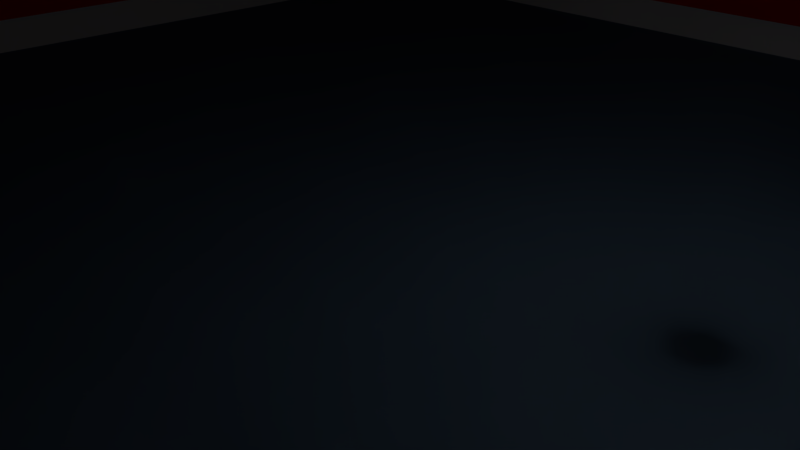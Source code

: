 # Source: 25mRoom_2_doors.blend  (saved by Blender 2.78.0; exported with 4.5.12 LTS)
import bpy
from mathutils import Matrix  # noqa: F401  (used for matrix-valued properties, if any)

bpy.ops.wm.read_factory_settings(use_empty=True)
scene = bpy.context.scene
scene.name = 'Scene'

# ---- collections
col_collection_1 = bpy.data.collections.new('Collection 1'); scene.collection.children.link(col_collection_1)

# ---- materials (node trees are filled in below, after node groups)
mat_material_001 = bpy.data.materials.new('Material.001')
mat_material_001.alpha_threshold = 0.0
mat_material_001.roughness = 0.5
mat_material_001.line_color = (0.0, 0.0, 0.0, 1.0)
mat_material_003 = bpy.data.materials.new('Material.003')
mat_material_003.alpha_threshold = 0.0
mat_material_003.roughness = 0.5
mat_material_003.line_color = (0.0, 0.0, 0.0, 1.0)
mat_material = bpy.data.materials.new('Material')
mat_material.alpha_threshold = 0.0
mat_material.roughness = 0.5
mat_material.line_color = (0.0, 0.0, 0.0, 1.0)
mat_material_004 = bpy.data.materials.new('Material.004')
mat_material_004.alpha_threshold = 0.0
mat_material_004.roughness = 0.5

# ---- material node trees
mat_material_001.use_nodes = True; mat_material_001.node_tree.nodes.clear()
_N = mat_material_001.node_tree.nodes; _L = mat_material_001.node_tree.links
n0 = _N.new('ShaderNodeOutputMaterial'); n0.name = 'Material Output'; n0.location = (300, 300)
n1 = _N.new('ShaderNodeBsdfDiffuse'); n1.name = 'Diffuse BSDF'; n1.location = (10, 300)
n1.inputs[0].default_value = (0.42, 0.42, 0.42, 1.0)
_L.new(n1.outputs[0], n0.inputs[0])
n0.is_active_output = True
mat_material_003.use_nodes = True; mat_material_003.node_tree.nodes.clear()
_N = mat_material_003.node_tree.nodes; _L = mat_material_003.node_tree.links
n0 = _N.new('ShaderNodeOutputMaterial'); n0.name = 'Material Output'; n0.location = (300, 300)
n1 = _N.new('ShaderNodeBsdfDiffuse'); n1.name = 'Diffuse BSDF'; n1.location = (10, 300)
n1.inputs[0].default_value = (0.1019, 0.1602, 0.233, 1.0)
_L.new(n1.outputs[0], n0.inputs[0])
n0.is_active_output = True
mat_material.use_nodes = True; mat_material.node_tree.nodes.clear()
_N = mat_material.node_tree.nodes; _L = mat_material.node_tree.links
n0 = _N.new('ShaderNodeOutputMaterial'); n0.name = 'Material Output'; n0.location = (300, 300)
n1 = _N.new('ShaderNodeBsdfDiffuse'); n1.name = 'Diffuse BSDF'; n1.location = (10, 300)
n1.inputs[0].default_value = (0.8, 0.006038, 0.0, 1.0)
_L.new(n1.outputs[0], n0.inputs[0])
n0.is_active_output = True
mat_material_004.use_nodes = True; mat_material_004.node_tree.nodes.clear()
_N = mat_material_004.node_tree.nodes; _L = mat_material_004.node_tree.links
n0 = _N.new('ShaderNodeOutputMaterial'); n0.name = 'Material Output'; n0.location = (300, 300)
n1 = _N.new('ShaderNodeBsdfDiffuse'); n1.name = 'Diffuse BSDF'; n1.location = (10, 300)
_L.new(n1.outputs[0], n0.inputs[0])
n0.is_active_output = True

# ---- world
world_world = bpy.data.worlds.new('World'); scene.world = world_world
world_world.color = (0.05088, 0.05088, 0.05088)
world_world.use_sun_shadow = False
world_world.sun_shadow_jitter_overblur = 0.0
world_world.cycles.sampling_method = 'MANUAL'

# ---- cameras
cam_camera = bpy.data.cameras.new('Camera')
cam_camera.clip_end = 100.0
cam_camera.lens = 35.0
cam_camera.sensor_width = 32.0
cam_camera.sensor_height = 18.0
cam_camera.ortho_scale = 7.314
cam_camera.dof.focus_distance = 0.0

# ---- lights
light_lamp = bpy.data.lights.new('Lamp', 'POINT')
light_lamp.transmission_factor = 0.0
light_lamp.cutoff_distance = 30.0
light_lamp.energy = 100.0
light_lamp.shadow_buffer_clip_start = 1.001
light_lamp.shadow_soft_size = 0.1
light_lamp.shadow_maximum_resolution = 0.006
light_lamp.use_absolute_resolution = True

# ---- meshes
me_cube_001 = bpy.data.meshes.new('Cube.001')
me_cube_001.from_pydata([(1.0, 1.0, -1.0), (1.0, -1.0, -1.0), (-1.0, -1.0, -1.0), (-1.0, 1.0, -1.0), (1.0, 1.0, 1.0), (1.0, -1.0, 1.0), (-1.0, -1.0, 1.0), (-1.0, 1.0, 1.0)], [], [(0, 1, 2, 3), (4, 7, 6, 5), (0, 4, 5, 1), (1, 5, 6, 2), (2, 6, 7, 3), (4, 0, 3, 7)])
me_cube_001.polygons.foreach_set('use_smooth', [True] * 6)
me_cube_001.materials.append(mat_material_001)
me_cube_001.use_remesh_preserve_volume = False
me_cube_001.use_remesh_preserve_attributes = False
me_cube_001.use_mirror_vertex_groups = False
me_cube_001.update()
me_cube_003 = bpy.data.meshes.new('Cube.003')
me_cube_003.from_pydata([(1.0, 1.0, -1.0), (1.0, -1.0, -1.0), (-1.0, -1.0, -1.0), (-1.0, 1.0, -1.0), (1.0, 1.0, 1.0), (1.0, -1.0, 1.0), (-1.0, -1.0, 1.0), (-1.0, 1.0, 1.0)], [], [(0, 1, 2, 3), (4, 7, 6, 5), (0, 4, 5, 1), (1, 5, 6, 2), (2, 6, 7, 3), (4, 0, 3, 7)])
me_cube_003.polygons.foreach_set('use_smooth', [True] * 6)
me_cube_003.materials.append(mat_material_003)
me_cube_003.use_remesh_preserve_volume = False
me_cube_003.use_remesh_preserve_attributes = False
me_cube_003.use_mirror_vertex_groups = False
me_cube_003.update()
me_cube_002 = bpy.data.meshes.new('Cube.002')
me_cube_002.from_pydata([(-1.0, -1.0, -1.0), (-1.0, -1.0, 0.938), (-1.0, 1.0, -1.0), (-1.0, 1.0, 0.938), (1.0, -1.0, -1.0), (1.0, -1.0, 0.938), (1.0, 1.0, -1.0), (1.0, 1.0, 0.938)], [], [(0, 1, 3, 2), (2, 3, 7, 6), (6, 7, 5, 4), (4, 5, 1, 0), (2, 6, 4, 0), (7, 3, 1, 5)])
me_cube_002.use_remesh_preserve_volume = False
me_cube_002.use_remesh_preserve_attributes = False
me_cube_002.use_mirror_vertex_groups = False
me_cube_002.update()
me_cube = bpy.data.meshes.new('Cube')
me_cube.from_pydata([(1.023, 1.0, -0.05021), (1.023, -1.0, -0.05021), (-1.0, -1.0, -0.05021), (-1.0, 1.0, -0.05021), (1.023, 1.0, 1.95), (1.023, -1.0, 1.95), (-1.0, -1.0, 1.95), (-1.0, 1.0, 1.95), (-0.9804, 0.9804, -0.05021), (-0.9804, 0.9804, 1.95), (-0.9804, -0.9804, -0.05021), (-0.9804, -0.9804, 1.95), (0.9804, 0.9804, -0.05021), (0.9804, 0.9804, 1.95), (0.9804, -0.9804, -0.05021), (0.9804, -0.9804, 1.95), (0.8422, 0.8422, 2.95), (0.8422, -0.8422, 2.95), (-0.8422, 0.8422, 2.95), (-0.8422, -0.8422, 2.95), (-0.8257, -0.8257, 2.95), (-0.8257, 0.8257, 2.95), (0.8257, -0.8257, 2.95), (0.8257, 0.8257, 2.95), (0.9038, 0.9038, -1.05), (0.9038, -0.9038, -1.05), (-0.9038, 0.9038, -1.05), (-0.9038, -0.9038, -1.05), (-0.8861, -0.8861, -1.05), (-0.8861, 0.8861, -1.05), (0.8861, -0.8861, -1.05), (0.8861, 0.8861, -1.05), (1.023, 1.0, 0.3655), (1.023, 1.0, 1.534), (1.023, -1.0, 0.3655), (1.023, -1.0, 1.534), (-1.0, -1.0, 0.3655), (-1.0, -1.0, 1.534), (-1.0, 1.0, 0.3655), (-1.0, 1.0, 1.534), (-0.9804, -0.9804, 0.4016), (-0.9804, -0.9804, 1.498), (0.9804, -0.9804, 0.4016), (0.9804, -0.9804, 1.498), (0.9804, 0.9804, 0.4016), (0.9804, 0.9804, 1.498), (-0.9804, 0.9804, 0.4016), (-0.9804, 0.9804, 1.498), (1.023, 0.1595, 1.814), (0.9804, 0.1595, 1.814), (1.023, -0.1595, 0.3559), (0.9804, -0.1595, 0.3926), (1.023, -0.1595, 0.03513), (0.9804, -0.1595, 0.03513), (1.023, -0.1595, 1.814), (1.023, -0.1595, 1.544), (0.9804, -0.1595, 1.507), (0.9804, -0.1595, 1.814), (1.023, 0.1595, 0.03513), (0.9804, 0.1595, 0.03513), (1.023, 0.1595, 0.3559), (0.9804, 0.1595, 0.3926), (1.023, 0.1595, 1.544), (0.9804, 0.1595, 1.507)], [], [(3, 0, 24, 26), (5, 4, 16, 17), (33, 4, 5, 35, 55, 54, 48, 62), (35, 5, 6, 37), (37, 6, 7, 39), (32, 0, 3, 38), (6, 5, 17, 19), (8, 10, 28, 29), (47, 9, 11, 41), (46, 8, 12, 44), (41, 11, 15, 43), (16, 18, 19, 20, 21, 23), (23, 22, 20, 19, 17, 16), (9, 13, 23, 21), (15, 11, 20, 22), (11, 9, 21, 20), (7, 6, 19, 18), (4, 7, 18, 16), (13, 15, 22, 23), (24, 31, 29, 28, 27, 26), (27, 28, 30, 31, 24, 25), (31, 30, 14, 12), (12, 8, 29, 31), (2, 3, 26, 27), (10, 14, 30, 28), (1, 2, 27, 25), (4, 33, 39, 7), (33, 32, 38, 39), (2, 36, 38, 3), (36, 37, 39, 38), (1, 34, 36, 2), (34, 35, 37, 36), (10, 40, 42, 14), (40, 41, 43, 42), (9, 47, 45, 13), (47, 46, 44, 45), (8, 46, 40, 10), (46, 47, 41, 40), (43, 56, 51, 42), (13, 45, 63, 49, 57, 56, 43, 15), (42, 51, 53, 59, 61, 44, 12, 14), (25, 24, 0, 1), (32, 60, 58, 52, 50, 34, 1, 0), (33, 62, 60, 32), (59, 58, 60, 62, 48, 49, 63, 61), (50, 55, 35, 34), (54, 57, 49, 48), (52, 53, 51, 56, 57, 54, 55, 50), (61, 63, 45, 44), (53, 52, 58, 59)])
me_cube.polygons.foreach_set('use_smooth', [True] * 50)
me_cube.polygons.foreach_set('material_index', [1, 1, 1, 1, 1, 1, 1, 1, 1, 1, 1, 1, 1, 1, 1, 1, 1, 1, 1, 1, 1, 1, 1, 1, 1, 1, 1, 0, 1, 0, 1, 0, 1, 0, 1, 0, 1, 0, 0, 1, 1, 1, 1, 0, 0, 0, 0, 0, 0, 0])
_uv = me_cube.uv_layers.new(name='UVMap')
_uv.uv.foreach_set('vector', [0.0, 0.0, 0.0, 0.0, 0.0, 0.0, 0.0, 0.0, 0.0, 0.0, 0.0, 0.0, 0.0, 0.0, 0.0, 0.0, 0.0, 0.0, 0.0, 0.0, 0.0, 0.0, 0.0, 0.0, 0.0, 0.0, 0.0, 0.0, 0.0, 0.0, 0.0, 0.0, 0.0, 0.0, 0.0, 0.0, 0.0, 0.0, 0.0, 0.0, 0.0, 0.0, 0.0, 0.0, 0.0, 0.0, 0.0, 0.0, 0.0, 0.0, 0.0, 0.0, 0.0, 0.0, 0.0, 0.0, 0.0, 0.0, 0.0, 0.0, 0.0, 0.0, 0.0, 0.0, 0.0, 0.0, 0.0, 0.0, 0.0, 0.0, 0.0, 0.0, 0.0, 0.0, 0.0, 0.0, 0.0, 0.0, 0.0, 0.0, 0.0, 0.0, 0.0, 0.0, 0.0, 0.0, 0.0, 0.0, 0.0, 0.0, 0.0, 0.0, 0.0, 0.0, 0.0, 0.0, 0.0, 0.0, 0.0, 0.0, 0.0, 0.0, 0.0, 0.0, 0.0, 0.0, 0.0, 0.0, 0.0, 0.0, 0.0, 0.0, 0.0, 0.0, 0.0, 0.0, 0.0, 0.0, 0.0, 0.0, 0.0, 0.0, 0.0, 0.0, 0.0, 0.0, 0.0, 0.0, 0.0, 0.0, 0.0, 0.0, 0.0, 0.0, 0.0, 0.0, 0.0, 0.0, 0.0, 0.0, 0.0, 0.0, 0.0, 0.0, 0.0, 0.0, 0.0, 0.0, 0.0, 0.0, 0.0, 0.0, 0.0, 0.0, 0.0, 0.0, 0.0, 0.0, 0.0, 0.0, 0.0, 0.0, 0.0, 0.0, 0.0, 0.0, 0.0, 0.0, 0.0, 0.0, 0.0, 0.0, 0.0, 0.0, 0.0, 0.0, 0.0, 0.0, 0.0, 0.0, 0.0, 0.0, 0.0, 0.0, 0.0, 0.0, 0.0, 0.0, 0.0, 0.0, 0.0, 0.0, 0.0, 0.0, 0.0, 0.0, 0.0, 0.0, 0.0, 0.0, 0.0, 0.0, 0.0, 0.0, 0.0, 0.0, 0.0, 0.0, 0.0, 0.0, 0.0, 0.0, 0.0, 0.0, 0.0, 0.0, 0.0, 0.0, 0.0, 0.0, 0.0, 0.0, 0.0, 0.0, 0.0, 0.0, 0.0, 0.0, 0.0, 0.0, 0.0, 0.0, 0.0, 0.0, 0.0, 0.0, 0.0, 0.0, 0.0, 0.0, 0.0, 0.0, 0.0, 0.0, 0.0, 0.0, 0.0, 0.0, 0.0, 0.0, 0.0, 0.0, 0.0, 0.0, 0.0, 0.0, 0.0, 0.0, 0.0, 0.0, 0.0, 0.0, 0.0, 0.0, 0.0, 0.0, 0.0, 0.0, 0.0, 0.0, 0.0, 0.0, 0.0, 0.0, 0.0, 0.0, 0.0, 0.0, 0.0, 0.0, 0.0, 0.0, 0.0, 0.0, 0.0, 0.0, 0.0, 0.0, 0.0, 0.0, 0.0, 0.0, 0.0, 0.0, 0.0, 0.0, 0.0, 0.0, 0.0, 0.0, 0.0, 0.0, 0.0, 0.0, 0.0, 0.0, 0.0, 0.0, 0.0, 0.0, 0.0, 0.0, 0.0, 0.0, 0.0, 0.0, 0.0, 0.0, 0.0, 0.0, 0.0, 0.0, 0.0, 0.0, 0.0, 0.0, 0.0, 0.0, 0.0, 0.0, 0.0, 0.0, 0.0, 0.0, 0.0, 0.0, 0.0, 0.0, 0.0, 0.0, 0.0, 0.0, 0.0, 0.0, 0.0, 0.0, 0.0, 0.0, 0.0, 0.0, 0.0, 0.0, 0.0, 0.0, 0.0, 0.0, 0.0, 0.0, 0.0, 0.0, 0.0, 0.0, 0.0, 0.0, 0.0, 0.0, 0.0, 0.0, 0.0, 0.0, 0.0, 0.0, 0.0, 0.0, 0.0, 0.0, 0.0, 0.0, 0.0, 0.0, 0.0, 0.0, 0.0, 0.0, 0.0, 0.0, 0.0, 0.0, 0.0, 0.0, 0.0, 0.0, 0.0, 0.0, 0.0, 0.0, 0.0, 0.0, 0.0, 0.0, 0.0, 0.0, 0.0, 0.0, 0.0, 0.0, 0.0, 0.0, 0.0, 0.0, 0.0, 0.0, 0.0, 0.0, 0.0, 0.0, 0.0, 0.0, 0.0, 0.0, 0.0, 0.0, 0.0, 0.0, 0.0, 0.0, 0.0, 0.0, 0.0, 0.0, 0.0, 0.0, 0.0, 0.0, 0.0, 0.0, 0.0, 0.0, 0.0, 0.0, 0.0, 0.0, 0.0, 0.0, 0.0, 0.0, 0.0, 0.0, 0.0, 0.0, 0.0, 0.0, 0.0, 0.0, 0.0, 0.0, 0.0, 0.0, 0.0, 0.0, 0.0, 0.0, 0.0, 0.0])
me_cube.materials.append(mat_material)
me_cube.materials.append(mat_material_004)
me_cube.use_remesh_preserve_volume = False
me_cube.use_remesh_preserve_attributes = False
me_cube.use_mirror_vertex_groups = False
me_cube.update()
me_cube.normals_split_custom_set([tuple(v) for v in zip(*[iter([-0.7056, 0.7056, -0.06561, 0.7075, 0.703, -0.07318, 0.5428, 0.5516, -0.6333, -0.5506, 0.5506, -0.6274, 0.7047, -0.7006, 0.1116, 0.7047, 0.7006, 0.1116, 0.5242, 0.5331, 0.6641, 0.5242, -0.5331, 0.6641, 0.7071, 0.7071, 2.154e-07, 0.7047, 0.7006, 0.1116, 0.7047, -0.7006, 0.1116, 0.7071, -0.7071, 8.714e-08, 0.7071, 0.7071, 1.135e-07, 0.5774, 0.5774, -0.5774, 0.5773, -0.5774, -0.5774, 0.7071, -0.7071, 9.241e-08, 0.7071, -0.7071, 8.714e-08, 0.7047, -0.7006, 0.1116, -0.7032, -0.7032, 0.1045, -0.7071, -0.7071, -2.834e-08, -0.7071, -0.7071, -2.834e-08, -0.7032, -0.7032, 0.1045, -0.7032, 0.7032, 0.1045, -0.7071, 0.7071, 1.36e-07, 0.7071, 0.7071, -4.8e-09, 0.7075, 0.703, -0.07318, -0.7056, 0.7056, -0.06561, -0.7071, 0.7071, -1.673e-07, -0.7032, -0.7032, 0.1045, 0.7047, -0.7006, 0.1116, 0.5242, -0.5331, 0.6641, -0.5322, -0.5322, 0.6585, 0.7056, -0.7056, 0.06437, 0.7056, 0.7056, 0.06437, 0.3324, 0.3324, -0.8826, 0.623, -0.623, -0.473, 0.7071, -0.7071, -2.712e-07, 0.7034, -0.7034, -0.1026, 0.7034, 0.7034, -0.1026, 0.7071, 0.7071, 1.659e-08, 0.7071, -0.7071, 1.551e-07, 0.7056, -0.7056, 0.06437, -0.7056, -0.7056, 0.06437, -0.7071, -0.7071, 6.118e-08, 0.7071, 0.7071, 1.659e-08, 0.7034, 0.7034, -0.1026, -0.7034, 0.7034, -0.1026, -0.7071, 0.7071, -1.603e-07, 0.5242, 0.5331, 0.6641, -0.5322, 0.5322, 0.6584, -0.5322, -0.5322, 0.6585, 0.3525, 0.3525, 0.8669, 0.6487, -0.6487, 0.3979, -0.3525, -0.3525, 0.8669, -0.3525, -0.3525, 0.8669, -0.6487, 0.6487, 0.3979, 0.3525, 0.3525, 0.8669, -0.5322, -0.5322, 0.6585, 0.5242, -0.5331, 0.6641, 0.5242, 0.5331, 0.6641, 0.7034, -0.7034, -0.1026, -0.7034, -0.7034, -0.1026, -0.3525, -0.3525, 0.8669, 0.6487, -0.6487, 0.3979, -0.7034, 0.7034, -0.1026, 0.7034, 0.7034, -0.1026, 0.3525, 0.3525, 0.8669, -0.6487, 0.6487, 0.3979, 0.7034, 0.7034, -0.1026, 0.7034, -0.7034, -0.1026, 0.6487, -0.6487, 0.3979, 0.3525, 0.3525, 0.8669, -0.7032, 0.7032, 0.1045, -0.7032, -0.7032, 0.1045, -0.5322, -0.5322, 0.6585, -0.5322, 0.5322, 0.6584, 0.7047, 0.7006, 0.1116, -0.7032, 0.7032, 0.1045, -0.5322, 0.5322, 0.6584, 0.5242, 0.5331, 0.6641, -0.7034, -0.7034, -0.1026, -0.7034, 0.7034, -0.1026, -0.6487, 0.6487, 0.3979, -0.3525, -0.3525, 0.8669, 0.5428, 0.5516, -0.6333, -0.3324, -0.3324, -0.8826, 0.623, -0.623, -0.473, 0.3324, 0.3324, -0.8826, -0.5506, -0.5506, -0.6274, -0.5506, 0.5506, -0.6274, -0.5506, -0.5506, -0.6274, 0.3324, 0.3324, -0.8826, -0.623, 0.623, -0.473, -0.3324, -0.3324, -0.8826, 0.5428, 0.5516, -0.6333, 0.5428, -0.5517, -0.6333, -0.3324, -0.3324, -0.8826, -0.623, 0.623, -0.473, -0.7056, 0.7056, 0.06437, -0.7056, -0.7056, 0.06437, -0.7056, -0.7056, 0.06437, 0.7056, -0.7056, 0.06437, 0.623, -0.623, -0.473, -0.3324, -0.3324, -0.8826, -0.7056, -0.7056, -0.06561, -0.7056, 0.7056, -0.06561, -0.5506, 0.5506, -0.6274, -0.5506, -0.5506, -0.6274, 0.7056, 0.7056, 0.06437, -0.7056, 0.7056, 0.06437, -0.623, 0.623, -0.473, 0.3324, 0.3324, -0.8826, 0.7075, -0.703, -0.07318, -0.7056, -0.7056, -0.06561, -0.5506, -0.5506, -0.6274, 0.5428, -0.5517, -0.6333, 0.7047, 0.7006, 0.1116, 0.7071, 0.7071, 2.154e-07, -0.7071, 0.7071, 1.36e-07, -0.7032, 0.7032, 0.1045, 0.7071, 0.7071, 2.154e-07, 0.7071, 0.7071, -4.8e-09, -0.7071, 0.7071, -1.673e-07, -0.7071, 0.7071, 1.36e-07, -0.7056, -0.7056, -0.06561, -0.7071, -0.7071, -4.569e-07, -0.7071, 0.7071, -1.673e-07, -0.7056, 0.7056, -0.06561, -0.7071, -0.7071, -4.569e-07, -0.7071, -0.7071, -2.834e-08, -0.7071, 0.7071, 1.36e-07, -0.7071, 0.7071, -1.673e-07, 0.7075, -0.703, -0.07318, 0.7071, -0.7071, -2.584e-07, -0.7071, -0.7071, -4.569e-07, -0.7056, -0.7056, -0.06561, 0.7071, -0.7071, -2.584e-07, 0.7071, -0.7071, 8.714e-08, -0.7071, -0.7071, -2.834e-08, -0.7071, -0.7071, -4.569e-07, 0.7056, 0.7056, 0.06437, 0.7071, 0.7071, 3.953e-07, -0.7071, 0.7071, 2.342e-07, -0.7056, 0.7056, 0.06437, 0.7071, 0.7071, 3.953e-07, 0.7071, 0.7071, 1.659e-08, -0.7071, 0.7071, -1.603e-07, -0.7071, 0.7071, 2.342e-07, 0.7034, -0.7034, -0.1026, 0.7071, -0.7071, -2.712e-07, -0.7071, -0.7071, -3.809e-07, -0.7034, -0.7034, -0.1026, 0.7071, -0.7071, -2.712e-07, 0.7071, -0.7071, 1.551e-07, -0.7071, -0.7071, 6.118e-08, -0.7071, -0.7071, -3.809e-07, 0.7056, -0.7056, 0.06437, 0.7071, -0.7071, 1.551e-07, 0.7071, 0.7071, 3.953e-07, 0.7056, 0.7056, 0.06437, 0.7071, -0.7071, 1.551e-07, 0.7071, -0.7071, -2.712e-07, 0.7071, 0.7071, 1.659e-08, 0.7071, 0.7071, 3.953e-07, -0.7071, 0.7071, -1.603e-07, -0.7071, 0.7071, -1.826e-07, -0.7071, 0.7071, 2.26e-08, -0.7071, 0.7071, 2.342e-07, -0.7034, -0.7034, -0.1026, -0.7071, -0.7071, -3.809e-07, -0.7071, -0.7071, -1.019e-07, -0.5774, -0.5773, -0.5774, -0.5774, 0.5774, -0.5774, -0.7071, 0.7071, -1.826e-07, -0.7071, 0.7071, -1.603e-07, -0.7034, 0.7034, -0.1026, -0.7071, 0.7071, 2.342e-07, -0.7071, 0.7071, 2.26e-08, -0.5774, 0.5774, 0.5774, -0.5774, -0.5773, 0.5773, -0.7071, -0.7071, 1.033e-07, -0.7071, -0.7071, 6.118e-08, -0.7056, -0.7056, 0.06437, -0.7056, 0.7056, 0.06437, 0.5428, -0.5517, -0.6333, 0.5428, 0.5516, -0.6333, 0.7075, 0.703, -0.07318, 0.7075, -0.703, -0.07318, 0.7071, 0.7071, -4.8e-09, 0.7071, -0.7071, -5.48e-08, 0.5773, -0.5774, 0.5774, 0.5774, 0.5774, 0.5774, 0.7071, 0.7071, -3.375e-08, 0.7071, -0.7071, -2.584e-07, 0.7075, -0.703, -0.07318, 0.7075, 0.703, -0.07318, 0.7071, 0.7071, 2.154e-07, 0.7071, -0.7071, 9.241e-08, 0.7071, -0.7071, -5.48e-08, 0.7071, 0.7071, -4.8e-09, -0.5774, -0.5773, 0.5773, 0.5773, -0.5774, 0.5774, 0.7071, -0.7071, -5.48e-08, 0.7071, -0.7071, 9.241e-08, 0.5773, -0.5774, -0.5774, -0.5774, -0.5773, -0.5774, -0.7071, -0.7071, -1.019e-07, -0.7071, -0.7071, 1.033e-07, 0.7071, 0.7071, -3.375e-08, 0.7071, 0.7071, 1.135e-07, 0.7071, -0.7071, 8.714e-08, 0.7071, -0.7071, -2.584e-07, 0.5774, 0.5774, -0.5774, -0.5774, 0.5774, -0.5774, -0.5774, -0.5773, -0.5774, 0.5773, -0.5774, -0.5774, 0.5774, 0.5774, 0.5774, -0.5774, 0.5774, 0.5774, -0.7071, 0.7071, 2.26e-08, -0.7071, 0.7071, -1.826e-07, -0.5774, 0.5774, -0.5774, 0.5774, 0.5774, -0.5774, 0.7071, 0.7071, 1.135e-07, 0.7071, 0.7071, -3.375e-08, -0.7071, -0.7071, 1.033e-07, -0.7071, -0.7071, -1.019e-07, -0.7071, -0.7071, -3.809e-07, -0.7071, -0.7071, 6.118e-08, -0.5774, 0.5774, 0.5774, 0.5774, 0.5774, 0.5774, 0.5773, -0.5774, 0.5774, -0.5774, -0.5773, 0.5773])] * 3)])

# ---- objects
ob_lamp = bpy.data.objects.new('Lamp', light_lamp)
ob_camera = bpy.data.objects.new('Camera', cam_camera)
ob_ceiling = bpy.data.objects.new('Ceiling', me_cube_001)
ob_floor = bpy.data.objects.new('Floor', me_cube_003)
ob_door_cut_out = bpy.data.objects.new('DOOR CUT OUT', me_cube_002)
ob_wall = bpy.data.objects.new('Wall', me_cube)

# ---- transforms, parenting, visibility, modifiers, constraints
ob_lamp.location = (4.076, 1.005, 5.904)
ob_lamp.rotation_euler = (0.6503, 0.05522, 1.866)
ob_lamp.lock_rotations_4d = False
ob_lamp.empty_display_type = 'ARROWS'
ob_lamp.color = (0.0, 0.0, 0.0, 0.0)
ob_lamp.lineart.crease_threshold = 0.0
ob_camera.location = (7.481, -6.508, 5.344)
ob_camera.rotation_euler = (1.109, 0.0, 0.8149)
ob_camera.lock_rotations_4d = False
ob_camera.empty_display_type = 'ARROWS'
ob_camera.color = (0.0, 0.0, 0.0, 0.0)
ob_camera.display_type = 'WIRE'
ob_camera.lineart.crease_threshold = 0.0
ob_ceiling.location = (0.0, 0.0, 6.0)
ob_ceiling.scale = (10.75, 10.75, 0.1)
ob_ceiling.lock_rotations_4d = False
ob_ceiling.empty_display_type = 'ARROWS'
ob_ceiling.lineart.crease_threshold = 0.0
ob_floor.location = (0.0, 0.0, 0.0)
ob_floor.scale = (12.5, 12.5, 0.1)
ob_floor.lock_rotations_4d = False
ob_floor.empty_display_type = 'ARROWS'
ob_floor.lineart.crease_threshold = 0.0
ob_door_cut_out.location = (0.04327, -12.65, 1.948)
ob_door_cut_out.rotation_euler = (0.0, -0.0, 1.571)
ob_door_cut_out.scale = (0.165, 2.0, 1.851)
ob_door_cut_out.hide_viewport = True
ob_door_cut_out.lineart.crease_threshold = 0.0
ob_wall.location = (0.0, 0.0, 0.0)
ob_wall.scale = (12.75, 12.75, 2.0)
ob_wall.lock_rotations_4d = False
ob_wall.empty_display_type = 'ARROWS'
ob_wall.lineart.crease_threshold = 0.0
_m = ob_wall.modifiers.new('Boolean', 'BOOLEAN')
_m.object = ob_door_cut_out
_m.solver = 'FAST'

# ---- collection membership
col_collection_1.objects.link(ob_lamp)
col_collection_1.objects.link(ob_camera)
col_collection_1.objects.link(ob_ceiling)
col_collection_1.objects.link(ob_floor)
col_collection_1.objects.link(ob_door_cut_out)
col_collection_1.objects.link(ob_wall)

# ---- scene / render settings (as saved in the file)
scene.camera = ob_camera
scene.frame_start = 1; scene.frame_end = 250; scene.frame_set(1)
scene.render.engine = 'CYCLES'
scene.render.resolution_percentage = 50
scene.render.dither_intensity = 0.0
scene.cycles.use_denoising = False
scene.cycles.samples = 128
scene.cycles.sampling_pattern = 'TABULATED_SOBOL'
scene.cycles.light_sampling_threshold = 0.0
scene.cycles.use_adaptive_sampling = False
scene.cycles.use_light_tree = False
scene.cycles.blur_glossy = 0.0
scene.cycles.sample_clamp_indirect = 0.0
scene.view_settings.view_transform = 'Standard'
bpy.context.view_layer.update()
